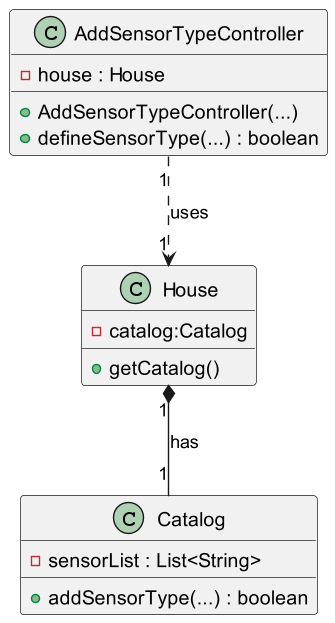

The diagram above was rendered by PlantUML. Its source (embedded in the PNG):
@startuml

class House {
  - catalog:Catalog
  +getCatalog()
}

class Catalog {
  - sensorList : List<String>
  + addSensorType(...) : boolean
}

class AddSensorTypeController {
    - house : House

    + AddSensorTypeController(...)
    + defineSensorType(...) : boolean
}

House "1" *--"1" Catalog : has
AddSensorTypeController "1" ..> "1" House : uses

@enduml